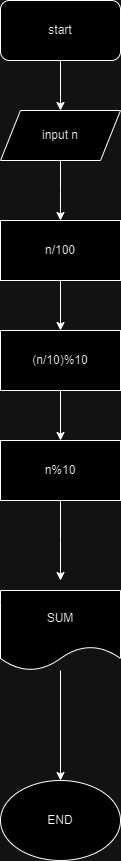

The diagram above was exported from draw.io. Its source (the exported page's mxGraphModel, read from the mxfile embedded in the PNG):
<mxGraphModel dx="1400" dy="755" grid="1" gridSize="10" guides="1" tooltips="1" connect="1" arrows="1" fold="1" page="1" pageScale="1" pageWidth="827" pageHeight="1169" math="0" shadow="0">
  <root>
    <mxCell id="WIyWlLk6GJQsqaUBKTNV-0" />
    <mxCell id="WIyWlLk6GJQsqaUBKTNV-1" parent="WIyWlLk6GJQsqaUBKTNV-0" />
    <mxCell id="sT0UTA-ApPR5_p5C4fMU-5" style="edgeStyle=orthogonalEdgeStyle;rounded=0;orthogonalLoop=1;jettySize=auto;html=1;entryX=0.5;entryY=0;entryDx=0;entryDy=0;" edge="1" parent="WIyWlLk6GJQsqaUBKTNV-1" source="sT0UTA-ApPR5_p5C4fMU-0" target="sT0UTA-ApPR5_p5C4fMU-1">
      <mxGeometry relative="1" as="geometry" />
    </mxCell>
    <mxCell id="sT0UTA-ApPR5_p5C4fMU-0" value="start" style="rounded=1;whiteSpace=wrap;html=1;" vertex="1" parent="WIyWlLk6GJQsqaUBKTNV-1">
      <mxGeometry x="340" y="10" width="120" height="60" as="geometry" />
    </mxCell>
    <mxCell id="sT0UTA-ApPR5_p5C4fMU-1" value="input n" style="shape=parallelogram;perimeter=parallelogramPerimeter;whiteSpace=wrap;html=1;fixedSize=1;" vertex="1" parent="WIyWlLk6GJQsqaUBKTNV-1">
      <mxGeometry x="340" y="120" width="120" height="50" as="geometry" />
    </mxCell>
    <mxCell id="sT0UTA-ApPR5_p5C4fMU-6" style="edgeStyle=orthogonalEdgeStyle;rounded=0;orthogonalLoop=1;jettySize=auto;html=1;entryX=0.583;entryY=0;entryDx=0;entryDy=0;entryPerimeter=0;" edge="1" parent="WIyWlLk6GJQsqaUBKTNV-1" source="sT0UTA-ApPR5_p5C4fMU-1">
      <mxGeometry relative="1" as="geometry">
        <mxPoint x="399.96000000000004" y="230" as="targetPoint" />
      </mxGeometry>
    </mxCell>
    <mxCell id="sT0UTA-ApPR5_p5C4fMU-19" style="edgeStyle=orthogonalEdgeStyle;rounded=0;orthogonalLoop=1;jettySize=auto;html=1;entryX=0.5;entryY=0;entryDx=0;entryDy=0;" edge="1" parent="WIyWlLk6GJQsqaUBKTNV-1" source="sT0UTA-ApPR5_p5C4fMU-16" target="sT0UTA-ApPR5_p5C4fMU-17">
      <mxGeometry relative="1" as="geometry" />
    </mxCell>
    <mxCell id="sT0UTA-ApPR5_p5C4fMU-16" value="n/100" style="rounded=0;whiteSpace=wrap;html=1;" vertex="1" parent="WIyWlLk6GJQsqaUBKTNV-1">
      <mxGeometry x="340" y="230" width="120" height="60" as="geometry" />
    </mxCell>
    <mxCell id="sT0UTA-ApPR5_p5C4fMU-20" style="edgeStyle=orthogonalEdgeStyle;rounded=0;orthogonalLoop=1;jettySize=auto;html=1;" edge="1" parent="WIyWlLk6GJQsqaUBKTNV-1" source="sT0UTA-ApPR5_p5C4fMU-17" target="sT0UTA-ApPR5_p5C4fMU-18">
      <mxGeometry relative="1" as="geometry" />
    </mxCell>
    <mxCell id="sT0UTA-ApPR5_p5C4fMU-17" value="(n/10)%10" style="rounded=0;whiteSpace=wrap;html=1;" vertex="1" parent="WIyWlLk6GJQsqaUBKTNV-1">
      <mxGeometry x="340" y="340" width="120" height="60" as="geometry" />
    </mxCell>
    <mxCell id="sT0UTA-ApPR5_p5C4fMU-21" style="edgeStyle=orthogonalEdgeStyle;rounded=0;orthogonalLoop=1;jettySize=auto;html=1;" edge="1" parent="WIyWlLk6GJQsqaUBKTNV-1" source="sT0UTA-ApPR5_p5C4fMU-18">
      <mxGeometry relative="1" as="geometry">
        <mxPoint x="400" y="590" as="targetPoint" />
      </mxGeometry>
    </mxCell>
    <mxCell id="sT0UTA-ApPR5_p5C4fMU-18" value="n%10" style="rounded=0;whiteSpace=wrap;html=1;" vertex="1" parent="WIyWlLk6GJQsqaUBKTNV-1">
      <mxGeometry x="340" y="450" width="120" height="60" as="geometry" />
    </mxCell>
    <mxCell id="sT0UTA-ApPR5_p5C4fMU-24" style="edgeStyle=orthogonalEdgeStyle;rounded=0;orthogonalLoop=1;jettySize=auto;html=1;" edge="1" parent="WIyWlLk6GJQsqaUBKTNV-1" source="sT0UTA-ApPR5_p5C4fMU-22" target="sT0UTA-ApPR5_p5C4fMU-23">
      <mxGeometry relative="1" as="geometry" />
    </mxCell>
    <mxCell id="sT0UTA-ApPR5_p5C4fMU-22" value="SUM" style="shape=document;whiteSpace=wrap;html=1;boundedLbl=1;" vertex="1" parent="WIyWlLk6GJQsqaUBKTNV-1">
      <mxGeometry x="340" y="600" width="120" height="80" as="geometry" />
    </mxCell>
    <mxCell id="sT0UTA-ApPR5_p5C4fMU-23" value="END" style="ellipse;whiteSpace=wrap;html=1;" vertex="1" parent="WIyWlLk6GJQsqaUBKTNV-1">
      <mxGeometry x="340" y="790" width="120" height="80" as="geometry" />
    </mxCell>
  </root>
</mxGraphModel>